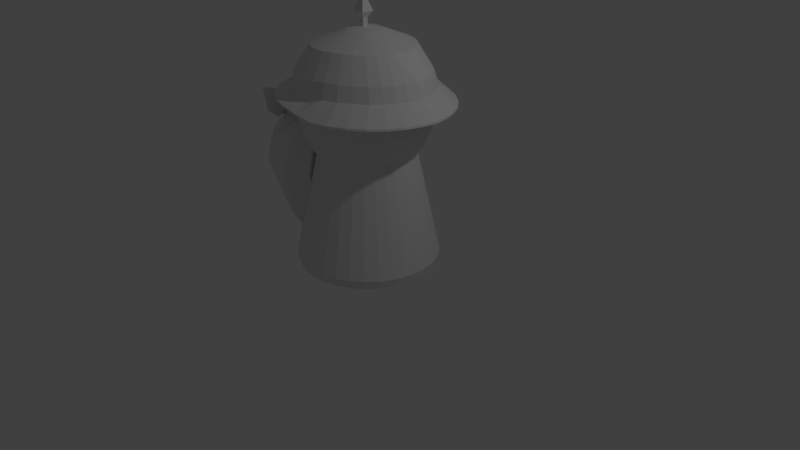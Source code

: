 # Source: Jagtss.blend  (saved by Blender 2.78.0; exported with 4.5.12 LTS)
import bpy
from mathutils import Matrix  # noqa: F401  (used for matrix-valued properties, if any)

bpy.ops.wm.read_factory_settings(use_empty=True)
scene = bpy.context.scene
scene.name = 'Scene'

# ---- collections
col_collection_1 = bpy.data.collections.new('Collection 1'); scene.collection.children.link(col_collection_1)
col_collection_10 = bpy.data.collections.new('Collection 10'); scene.collection.children.link(col_collection_10)

# ---- materials (node trees are filled in below, after node groups)
mat_material = bpy.data.materials.new('Material')
mat_material.alpha_threshold = 0.0
mat_material.use_transparent_shadow = False
mat_material.roughness = 0.5
mat_material.line_color = (0.0, 0.0, 0.0, 1.0)

# ---- material node trees

# ---- world
world_world = bpy.data.worlds.new('World'); scene.world = world_world
world_world.color = (0.05088, 0.05088, 0.05088)
world_world.use_sun_shadow = False
world_world.sun_shadow_jitter_overblur = 0.0
world_world.cycles.sampling_method = 'MANUAL'

# ---- cameras
cam_camera = bpy.data.cameras.new('Camera')
cam_camera.clip_end = 100.0
cam_camera.lens = 35.0
cam_camera.sensor_width = 32.0
cam_camera.sensor_height = 18.0
cam_camera.ortho_scale = 7.314
cam_camera.dof.focus_distance = 0.0
cam_camera.dof.aperture_fstop = 128.0

# ---- lights
light_lamp = bpy.data.lights.new('Lamp', 'POINT')
light_lamp.transmission_factor = 0.0
light_lamp.cutoff_distance = 30.0
light_lamp.energy = 100.0
light_lamp.shadow_buffer_clip_start = 1.001
light_lamp.shadow_soft_size = 0.1
light_lamp.shadow_maximum_resolution = 0.006
light_lamp.use_absolute_resolution = True

# ---- meshes
me_cube_004 = bpy.data.meshes.new('Cube.004')
me_cube_004.from_pydata([(0.009897, 0.9467, -6.288e-06), (-0.05556, 0.9467, 0.03401), (0.00868, 0.9467, 0.03401), (-0.05637, 0.9467, -6.288e-06), (0.009897, 1.046, -6.646e-06), (-0.05556, 1.046, 0.03401), (0.00868, 1.046, 0.03401), (-0.05637, 1.046, -6.646e-06), (-0.1031, 1.118, -6.908e-06), (0.05394, 1.118, 0.08169), (-0.1011, 1.118, 0.08169), (0.05687, 1.118, -6.908e-06), (-0.02309, 1.344, -7.728e-06), (0.009897, 0.9467, 6.288e-06), (-0.05556, 0.9467, -0.03401), (0.00868, 0.9467, -0.03401), (-0.05637, 0.9467, 6.288e-06), (0.009897, 1.046, 6.646e-06), (-0.05556, 1.046, -0.03401), (0.00868, 1.046, -0.03401), (-0.05637, 1.046, 6.646e-06), (-0.1031, 1.118, 6.908e-06), (0.05394, 1.118, -0.08169), (-0.1011, 1.118, -0.08169), (0.05687, 1.118, 6.908e-06), (-0.02309, 1.344, 7.728e-06)], [], [(2, 0, 4, 6), (11, 12, 9), (1, 2, 6, 5), (3, 1, 5, 7), (5, 6, 9, 10), (7, 5, 10, 8), (6, 4, 11, 9), (1, 3, 0, 2), (8, 10, 12), (9, 12, 10), (15, 19, 17, 13), (24, 22, 25), (14, 18, 19, 15), (16, 20, 18, 14), (18, 23, 22, 19), (20, 21, 23, 18), (19, 22, 24, 17), (14, 15, 13, 16), (21, 25, 23), (22, 23, 25)])
me_cube_004.materials.append(mat_material)
me_cube_004.use_remesh_preserve_volume = False
me_cube_004.use_remesh_preserve_attributes = False
me_cube_004.use_mirror_vertex_groups = False
me_cube_004.update()
me_cube_001 = bpy.data.meshes.new('Cube.001')
me_cube_001.from_pydata([(-0.9593, 1.881, 0.7483), (-1.161, 2.007, 0.262), (-0.8038, 2.096, 0.4542), (-1.05, 2.043, 0.4668), (-1.101, 1.822, 0.1646), (-1.035, 1.725, 0.5451), (-0.937, 2.194, 0.8103), (-0.9593, 1.881, -0.7483), (-1.161, 2.007, -0.262), (-0.8038, 2.096, -0.4542), (-0.9593, 2.137, 0.0), (-1.05, 2.043, -0.4668), (-1.101, 1.937, 0.0), (-1.101, 1.822, -0.1646), (-1.035, 1.725, -0.5451), (-0.937, 2.194, -0.8103)], [], [(1, 0, 3), (0, 2, 6), (10, 3, 2), (10, 1, 3), (10, 12, 1), (12, 4, 1), (10, 2, 12), (1, 4, 5), (2, 0, 5), (4, 12, 2), (1, 5, 0), (2, 5, 4), (0, 6, 3), (6, 2, 3), (8, 11, 7), (7, 15, 9), (10, 9, 11), (10, 11, 8), (10, 8, 12), (12, 8, 13), (10, 12, 9), (8, 14, 13), (9, 14, 7), (13, 9, 12), (8, 7, 14), (9, 13, 14), (7, 11, 15), (15, 11, 9)])
me_cube_001.use_remesh_preserve_volume = False
me_cube_001.use_remesh_preserve_attributes = False
me_cube_001.use_mirror_vertex_groups = False
me_cube_001.update()
me_cube = bpy.data.meshes.new('Cube')
me_cube.from_pydata([(-0.4382, 0.1699, 0.9565), (-0.2228, 0.1699, 1.019), (0.001273, 0.1414, 1.04), (-0.6367, 0.1699, 0.8549), (-0.8108, 0.1699, 0.7181), (-0.9536, 0.1699, 0.5514), (-1.06, 0.1699, 0.3612), (-1.119, 0.1699, 0.1755), (-1.147, 0.1699, -8.24e-06), (1.15, 0.09663, 9.223e-06), (1.115, 0.09663, 0.1962), (1.062, 0.09663, 0.3612), (0.9561, 0.09663, 0.5514), (0.8133, 0.09662, 0.7181), (0.6393, 0.09662, 0.8549), (0.4407, 0.09662, 0.9565), (0.2253, 0.09662, 1.019), (-0.3661, 0.224, 0.7993), (-0.186, 0.224, 0.8518), (0.001275, 0.24, 0.8524), (-0.5142, 0.224, 0.7101), (-0.6683, 0.224, 0.5715), (-0.7604, 0.224, 0.4328), (-0.8421, 0.224, 0.2982), (-0.883, 0.224, 0.148), (-0.8889, 0.224, -5.562e-06), (0.927, 0.2963, 8.677e-06), (0.8973, 0.2952, 0.1641), (0.8406, 0.2952, 0.2847), (0.7637, 0.2952, 0.4162), (0.6714, 0.2952, 0.536), (0.5224, 0.2952, 0.646), (0.3687, 0.2952, 0.7411), (0.1886, 0.2952, 0.8096), (-0.1949, 0.9202, 0.1112), (-0.8445, 0.4664, -4.479e-06), (0.8601, 0.4748, 8.001e-06), (-0.3613, 0.4664, 0.7402), (-0.1821, 0.4664, 0.7888), (0.001336, 0.4687, 0.7875), (-0.5014, 0.4664, 0.6641), (-0.6375, 0.465, 0.5365), (-0.7246, 0.4648, 0.4094), (-0.7988, 0.4664, 0.2797), (-0.8369, 0.4664, 0.1457), (0.8293, 0.4742, 0.1486), (-0.2166, 0.9202, 2.136e-06), (0.7859, 0.4742, 0.2697), (0.2036, 0.9202, 4.43e-06), (0.7149, 0.4742, 0.3921), (0.6188, 0.4742, 0.5064), (0.4784, 0.4742, 0.6154), (0.3414, 0.4742, 0.7001), (0.1692, 0.4742, 0.7603), (-0.6333, 0.7628, -1.596e-06), (0.6295, 0.7684, 7.111e-06), (-0.272, 0.7623, 0.5701), (-0.1504, 0.7619, 0.6037), (-0.01929, 0.7639, 0.6035), (-0.3768, 0.7624, 0.5165), (-0.4701, 0.7613, 0.4246), (-0.5428, 0.7612, 0.3302), (-0.6043, 0.7628, 0.2226), (-0.6327, 0.7629, 0.1109), (0.6277, 0.7681, 0.114), (0.5941, 0.7682, 0.2077), (0.5375, 0.7683, 0.3053), (0.4633, 0.7685, 0.3937), (0.347, 0.7687, 0.4839), (0.2392, 0.7689, 0.539), (0.1093, 0.7691, 0.5797), (0.009897, 0.95, -6.3e-06), (-0.4331, 0.1445, 0.9579), (-0.2177, 0.1445, 1.021), (0.006325, 0.116, 1.042), (-0.6317, 0.1445, 0.8563), (-0.8057, 0.1445, 0.7195), (-0.9485, 0.1445, 0.5528), (-1.055, 0.1445, 0.3626), (-1.113, 0.1445, 0.1769), (-1.142, 0.1445, 0.00139), (1.155, 0.07129, 0.001408), (1.12, 0.07128, 0.1976), (1.067, 0.07128, 0.3626), (0.9612, 0.07128, 0.5528), (0.8184, 0.07128, 0.7195), (0.6443, 0.07128, 0.8563), (0.4458, 0.07128, 0.9579), (0.2304, 0.07128, 1.021), (-0.3084, 0.2568, 0.6438), (-0.1548, 0.2595, 0.6884), (0.006265, 0.2381, 0.7036), (-0.4494, 0.2567, 0.5717), (-0.5718, 0.2567, 0.4754), (-0.6711, 0.2566, 0.3595), (-0.7442, 0.2567, 0.2285), (-0.7744, 0.2568, 0.1054), (-1.142, 0.1445, 0.00139), (1.155, 0.07129, 0.001408), (0.7902, 0.2061, 0.1234), (0.7569, 0.2062, 0.2285), (0.6838, 0.2062, 0.3595), (0.5844, 0.2062, 0.4755), (0.462, 0.2061, 0.5717), (0.3211, 0.206, 0.6438), (0.1674, 0.202, 0.6883), (-0.4331, 0.1445, 0.9579), (-0.2177, 0.1445, 1.021), (0.006325, 0.116, 1.042), (-0.6317, 0.1445, 0.8563), (-0.8057, 0.1445, 0.7195), (-0.9485, 0.1445, 0.5528), (-1.055, 0.1445, 0.3626), (-1.113, 0.1445, 0.1769), (1.12, 0.07128, 0.1976), (-1.084, 0.1422, -7.401e-06), (1.067, 0.07128, 0.3626), (1.096, 0.07377, 8.268e-06), (0.9612, 0.07128, 0.5528), (0.8184, 0.07128, 0.7195), (0.6443, 0.07128, 0.8563), (0.4458, 0.07128, 0.9579), (0.2304, 0.07128, 1.021), (0.005867, 0.7328, 2.696e-06), (-0.4148, 0.1437, 0.9117), (-0.2084, 0.1441, 0.9716), (0.006324, 0.116, 0.9919), (-0.6048, 0.1434, 0.8144), (-0.7713, 0.1431, 0.6835), (-0.9077, 0.1428, 0.5243), (-1.009, 0.1426, 0.3429), (-1.065, 0.1425, 0.1654), (1.071, 0.07325, 0.1857), (-0.7732, 0.256, -4.721e-06), (1.022, 0.07314, 0.3429), (0.8076, 0.2063, 6.646e-06), (0.9203, 0.07293, 0.5243), (0.7839, 0.07266, 0.6835), (0.6175, 0.07235, 0.8144), (0.4274, 0.07199, 0.9117), (0.2211, 0.07162, 0.9716), (-0.1067, 0.9202, 0.2023), (-0.07132, 0.9202, 0.2165), (-0.1387, 0.9202, 0.1823), (-0.1723, 0.9202, 0.148), (-0.2065, 0.9202, 0.0732), (-0.2115, 0.9202, 0.03509), (-0.05556, 0.95, 0.03401), (0.2006, 0.9202, 0.04213), (0.1957, 0.9202, 0.06975), (0.1798, 0.9202, 0.1085), (0.1452, 0.9202, 0.1522), (0.1071, 0.9202, 0.1782), (0.05979, 0.9202, 0.2023), (0.01308, 0.9202, 0.2154), (-0.03234, 0.9202, 0.2205), (0.00868, 0.95, 0.03401), (-0.05637, 0.95, -6.3e-06), (-0.4382, 0.1699, -0.9565), (-0.2228, 0.1699, -1.019), (0.001273, 0.1414, -1.04), (-0.6367, 0.1699, -0.8549), (-0.8108, 0.1699, -0.7181), (-0.9536, 0.1699, -0.5514), (-1.06, 0.1699, -0.3612), (-1.119, 0.1699, -0.1755), (-1.147, 0.1699, 8.24e-06), (1.15, 0.09663, -9.223e-06), (1.115, 0.09663, -0.1962), (1.062, 0.09663, -0.3612), (0.9561, 0.09663, -0.5514), (0.8133, 0.09662, -0.7181), (0.6393, 0.09662, -0.8549), (0.4407, 0.09662, -0.9565), (0.2253, 0.09662, -1.019), (-0.3661, 0.224, -0.7993), (-0.186, 0.224, -0.8518), (0.001275, 0.24, -0.8524), (-0.5142, 0.224, -0.7101), (-0.6683, 0.224, -0.5715), (-0.7604, 0.224, -0.4328), (-0.8421, 0.224, -0.2982), (-0.883, 0.224, -0.148), (-0.8889, 0.224, 5.562e-06), (0.927, 0.2963, -8.677e-06), (0.8973, 0.2952, -0.1641), (0.8406, 0.2952, -0.2847), (0.7637, 0.2952, -0.4162), (0.6714, 0.2952, -0.536), (0.5224, 0.2952, -0.646), (0.3687, 0.2952, -0.7411), (0.1886, 0.2952, -0.8096), (-0.1949, 0.9202, -0.1112), (-0.8445, 0.4664, 4.479e-06), (0.8601, 0.4748, -8.001e-06), (-0.3613, 0.4664, -0.7402), (-0.1821, 0.4664, -0.7888), (0.001336, 0.4687, -0.7875), (-0.5014, 0.4664, -0.6641), (-0.6375, 0.465, -0.5365), (-0.7246, 0.4648, -0.4094), (-0.7988, 0.4664, -0.2797), (-0.8369, 0.4664, -0.1457), (0.8293, 0.4742, -0.1486), (-0.2166, 0.9202, -2.136e-06), (0.7859, 0.4742, -0.2697), (0.2036, 0.9202, -4.43e-06), (0.7149, 0.4742, -0.3921), (0.6188, 0.4742, -0.5064), (0.4784, 0.4742, -0.6154), (0.3414, 0.4742, -0.7001), (0.1692, 0.4742, -0.7603), (-0.6333, 0.7628, 1.596e-06), (0.6295, 0.7684, -7.111e-06), (-0.272, 0.7623, -0.5701), (-0.1504, 0.7619, -0.6037), (-0.01929, 0.7639, -0.6035), (-0.3768, 0.7624, -0.5165), (-0.4701, 0.7613, -0.4246), (-0.5428, 0.7612, -0.3302), (-0.6043, 0.7628, -0.2226), (-0.6327, 0.7629, -0.1109), (0.6277, 0.7681, -0.114), (0.5941, 0.7682, -0.2077), (0.5375, 0.7683, -0.3053), (0.4633, 0.7685, -0.3937), (0.347, 0.7687, -0.4839), (0.2392, 0.7689, -0.539), (0.1093, 0.7691, -0.5797), (0.009897, 0.95, 6.3e-06), (-0.4331, 0.1445, -0.9579), (-0.2177, 0.1445, -1.021), (0.006325, 0.116, -1.042), (-0.6317, 0.1445, -0.8563), (-0.8057, 0.1445, -0.7195), (-0.9485, 0.1445, -0.5528), (-1.055, 0.1445, -0.3626), (-1.113, 0.1445, -0.1769), (-1.142, 0.1445, -0.00139), (1.155, 0.07129, -0.001408), (1.12, 0.07128, -0.1976), (1.067, 0.07128, -0.3626), (0.9612, 0.07128, -0.5528), (0.8184, 0.07128, -0.7195), (0.6443, 0.07128, -0.8563), (0.4458, 0.07128, -0.9579), (0.2304, 0.07128, -1.021), (-0.3084, 0.2568, -0.6438), (-0.1548, 0.2595, -0.6884), (0.006265, 0.2381, -0.7036), (-0.4494, 0.2567, -0.5717), (-0.5718, 0.2567, -0.4754), (-0.6711, 0.2566, -0.3595), (-0.7442, 0.2567, -0.2285), (-0.7744, 0.2568, -0.1054), (-1.142, 0.1445, -0.00139), (1.155, 0.07129, -0.001408), (0.7902, 0.2061, -0.1234), (0.7569, 0.2062, -0.2285), (0.6838, 0.2062, -0.3595), (0.5844, 0.2062, -0.4755), (0.462, 0.2061, -0.5717), (0.3211, 0.206, -0.6438), (0.1674, 0.202, -0.6883), (-0.4331, 0.1445, -0.9579), (-0.2177, 0.1445, -1.021), (0.006325, 0.116, -1.042), (-0.6317, 0.1445, -0.8563), (-0.8057, 0.1445, -0.7195), (-0.9485, 0.1445, -0.5528), (-1.055, 0.1445, -0.3626), (-1.113, 0.1445, -0.1769), (1.12, 0.07128, -0.1976), (-1.084, 0.1422, 7.401e-06), (1.067, 0.07128, -0.3626), (1.096, 0.07377, -8.268e-06), (0.9612, 0.07128, -0.5528), (0.8184, 0.07128, -0.7195), (0.6443, 0.07128, -0.8563), (0.4458, 0.07128, -0.9579), (0.2304, 0.07128, -1.021), (0.005867, 0.7328, -2.696e-06), (-0.4148, 0.1437, -0.9117), (-0.2084, 0.1441, -0.9716), (0.006324, 0.116, -0.9919), (-0.6048, 0.1434, -0.8144), (-0.7713, 0.1431, -0.6835), (-0.9077, 0.1428, -0.5243), (-1.009, 0.1426, -0.3429), (-1.065, 0.1425, -0.1654), (1.071, 0.07325, -0.1857), (-0.7732, 0.256, 4.721e-06), (1.022, 0.07314, -0.3429), (0.8076, 0.2063, -6.646e-06), (0.9203, 0.07293, -0.5243), (0.7839, 0.07266, -0.6835), (0.6175, 0.07235, -0.8144), (0.4274, 0.07199, -0.9117), (0.2211, 0.07162, -0.9716), (-0.1067, 0.9202, -0.2023), (-0.07132, 0.9202, -0.2165), (-0.1387, 0.9202, -0.1823), (-0.1723, 0.9202, -0.148), (-0.2065, 0.9202, -0.0732), (-0.2115, 0.9202, -0.03509), (-0.05556, 0.95, -0.03401), (0.2006, 0.9202, -0.04213), (0.1957, 0.9202, -0.06975), (0.1798, 0.9202, -0.1085), (0.1452, 0.9202, -0.1522), (0.1071, 0.9202, -0.1782), (0.05979, 0.9202, -0.2023), (0.01308, 0.9202, -0.2154), (-0.03234, 0.9202, -0.2205), (0.00868, 0.95, -0.03401), (-0.05637, 0.95, 6.3e-06)], [], [(10, 9, 26, 27), (11, 10, 27, 28), (12, 11, 28, 29), (0, 1, 18, 17), (13, 12, 29, 30), (1, 2, 19, 18), (14, 13, 30, 31), (3, 0, 17, 20), (15, 14, 31, 32), (4, 3, 20, 21), (16, 15, 32, 33), (5, 4, 21, 22), (2, 16, 33, 19), (6, 5, 22, 23), (7, 6, 23, 24), (8, 7, 24, 25), (33, 32, 52, 53), (25, 24, 44, 35), (17, 18, 38, 37), (19, 33, 53, 39), (27, 26, 36, 45), (18, 19, 39, 38), (28, 27, 45, 47), (20, 17, 37, 40), (29, 28, 47, 49), (21, 20, 40, 41), (30, 29, 49, 50), (22, 21, 41, 42), (31, 30, 50, 51), (23, 22, 42, 43), (32, 31, 51, 52), (24, 23, 43, 44), (57, 56, 37, 38), (58, 57, 38, 39), (56, 59, 40, 37), (59, 60, 41, 40), (60, 61, 42, 41), (61, 62, 43, 42), (62, 63, 44, 43), (63, 54, 35, 44), (64, 65, 47, 45), (65, 66, 49, 47), (66, 67, 50, 49), (67, 68, 51, 50), (68, 69, 52, 51), (69, 70, 53, 52), (70, 58, 39, 53), (142, 141, 56, 57), (155, 142, 57, 58), (141, 143, 59, 56), (143, 144, 60, 59), (144, 34, 61, 60), (34, 145, 62, 61), (145, 146, 63, 62), (146, 46, 54, 63), (48, 148, 64, 55), (148, 149, 65, 64), (149, 150, 66, 65), (150, 151, 67, 66), (151, 152, 68, 67), (152, 153, 69, 68), (153, 154, 70, 69), (154, 155, 58, 70), (34, 147, 145), (143, 147, 144), (142, 147, 141), (36, 55, 64, 45), (13, 14, 86, 85), (5, 6, 78, 77), (14, 15, 87, 86), (6, 7, 79, 78), (15, 16, 88, 87), (7, 8, 80, 79), (1, 0, 72, 73), (16, 2, 74, 88), (9, 10, 82, 81), (2, 1, 73, 74), (10, 11, 83, 82), (0, 3, 75, 72), (11, 12, 84, 83), (3, 4, 76, 75), (12, 13, 85, 84), (4, 5, 77, 76), (75, 76, 110, 109), (84, 85, 119, 118), (76, 77, 111, 110), (85, 86, 120, 119), (77, 78, 112, 111), (86, 87, 121, 120), (78, 79, 113, 112), (87, 88, 122, 121), (79, 80, 97, 113), (73, 72, 106, 107), (88, 74, 108, 122), (81, 82, 114, 98), (74, 73, 107, 108), (82, 83, 116, 114), (72, 75, 109, 106), (83, 84, 118, 116), (124, 125, 107, 106), (125, 126, 108, 107), (127, 124, 106, 109), (128, 127, 109, 110), (129, 128, 110, 111), (130, 129, 111, 112), (131, 130, 112, 113), (115, 131, 113, 97), (132, 117, 98, 114), (134, 132, 114, 116), (136, 134, 116, 118), (137, 136, 118, 119), (138, 137, 119, 120), (139, 138, 120, 121), (140, 139, 121, 122), (126, 140, 122, 108), (96, 133, 123), (95, 96, 123), (94, 95, 123), (93, 94, 123), (92, 93, 123), (89, 92, 123), (90, 89, 123), (91, 90, 123), (105, 91, 123), (104, 105, 123), (103, 104, 123), (102, 103, 123), (101, 102, 123), (100, 101, 123), (99, 100, 123), (89, 90, 125, 124), (90, 91, 126, 125), (92, 89, 124, 127), (93, 92, 127, 128), (94, 93, 128, 129), (95, 94, 129, 130), (96, 95, 130, 131), (99, 135, 117, 132), (100, 99, 132, 134), (101, 100, 134, 136), (102, 101, 136, 137), (103, 102, 137, 138), (104, 103, 138, 139), (105, 104, 139, 140), (91, 105, 140, 126), (135, 99, 123), (133, 96, 131, 115), (155, 147, 142), (141, 147, 143), (144, 147, 34), (145, 147, 146), (46, 146, 147, 157), (154, 156, 147, 155), (153, 156, 154), (152, 156, 153), (151, 156, 152), (150, 156, 151), (149, 156, 150), (148, 156, 149), (48, 71, 156, 148), (156, 71, 157, 147), (168, 185, 184, 167), (169, 186, 185, 168), (170, 187, 186, 169), (158, 175, 176, 159), (171, 188, 187, 170), (159, 176, 177, 160), (172, 189, 188, 171), (161, 178, 175, 158), (173, 190, 189, 172), (162, 179, 178, 161), (174, 191, 190, 173), (163, 180, 179, 162), (160, 177, 191, 174), (164, 181, 180, 163), (165, 182, 181, 164), (166, 183, 182, 165), (191, 211, 210, 190), (183, 193, 202, 182), (175, 195, 196, 176), (177, 197, 211, 191), (185, 203, 194, 184), (176, 196, 197, 177), (186, 205, 203, 185), (178, 198, 195, 175), (187, 207, 205, 186), (179, 199, 198, 178), (188, 208, 207, 187), (180, 200, 199, 179), (189, 209, 208, 188), (181, 201, 200, 180), (190, 210, 209, 189), (182, 202, 201, 181), (215, 196, 195, 214), (216, 197, 196, 215), (214, 195, 198, 217), (217, 198, 199, 218), (218, 199, 200, 219), (219, 200, 201, 220), (220, 201, 202, 221), (221, 202, 193, 212), (222, 203, 205, 223), (223, 205, 207, 224), (224, 207, 208, 225), (225, 208, 209, 226), (226, 209, 210, 227), (227, 210, 211, 228), (228, 211, 197, 216), (300, 215, 214, 299), (313, 216, 215, 300), (299, 214, 217, 301), (301, 217, 218, 302), (302, 218, 219, 192), (192, 219, 220, 303), (303, 220, 221, 304), (304, 221, 212, 204), (206, 213, 222, 306), (306, 222, 223, 307), (307, 223, 224, 308), (308, 224, 225, 309), (309, 225, 226, 310), (310, 226, 227, 311), (311, 227, 228, 312), (312, 228, 216, 313), (192, 303, 305), (301, 302, 305), (300, 299, 305), (194, 203, 222, 213), (171, 243, 244, 172), (163, 235, 236, 164), (172, 244, 245, 173), (164, 236, 237, 165), (173, 245, 246, 174), (165, 237, 238, 166), (159, 231, 230, 158), (174, 246, 232, 160), (167, 239, 240, 168), (160, 232, 231, 159), (168, 240, 241, 169), (158, 230, 233, 161), (169, 241, 242, 170), (161, 233, 234, 162), (170, 242, 243, 171), (162, 234, 235, 163), (233, 267, 268, 234), (242, 276, 277, 243), (234, 268, 269, 235), (243, 277, 278, 244), (235, 269, 270, 236), (244, 278, 279, 245), (236, 270, 271, 237), (245, 279, 280, 246), (237, 271, 255, 238), (231, 265, 264, 230), (246, 280, 266, 232), (239, 256, 272, 240), (232, 266, 265, 231), (240, 272, 274, 241), (230, 264, 267, 233), (241, 274, 276, 242), (282, 264, 265, 283), (283, 265, 266, 284), (285, 267, 264, 282), (286, 268, 267, 285), (287, 269, 268, 286), (288, 270, 269, 287), (289, 271, 270, 288), (273, 255, 271, 289), (290, 272, 256, 275), (292, 274, 272, 290), (294, 276, 274, 292), (295, 277, 276, 294), (296, 278, 277, 295), (297, 279, 278, 296), (298, 280, 279, 297), (284, 266, 280, 298), (254, 281, 291), (253, 281, 254), (252, 281, 253), (251, 281, 252), (250, 281, 251), (247, 281, 250), (248, 281, 247), (249, 281, 248), (263, 281, 249), (262, 281, 263), (261, 281, 262), (260, 281, 261), (259, 281, 260), (258, 281, 259), (257, 281, 258), (247, 282, 283, 248), (248, 283, 284, 249), (250, 285, 282, 247), (251, 286, 285, 250), (252, 287, 286, 251), (253, 288, 287, 252), (254, 289, 288, 253), (257, 290, 275, 293), (258, 292, 290, 257), (259, 294, 292, 258), (260, 295, 294, 259), (261, 296, 295, 260), (262, 297, 296, 261), (263, 298, 297, 262), (249, 284, 298, 263), (293, 281, 257), (291, 273, 289, 254), (313, 300, 305), (299, 301, 305), (302, 192, 305), (303, 304, 305), (204, 315, 305, 304), (312, 313, 305, 314), (311, 312, 314), (310, 311, 314), (309, 310, 314), (308, 309, 314), (307, 308, 314), (306, 307, 314), (206, 306, 314, 229), (314, 305, 315, 229)])
_k = set([(0, 1), (0, 3), (1, 2), (2, 16), (3, 4), (4, 5), (5, 6), (6, 7), (7, 8), (9, 10), (10, 11), (11, 12), (12, 13), (13, 14), (14, 15), (15, 16), (17, 18), (17, 20), (18, 19), (19, 33), (20, 21), (21, 22), (22, 23), (23, 24), (24, 25), (26, 27), (27, 28), (28, 29), (29, 30), (30, 31), (31, 32), (32, 33), (72, 73), (72, 75), (73, 74), (74, 88), (75, 76), (76, 77), (77, 78), (78, 79), (79, 80), (81, 82), (82, 83), (83, 84), (84, 85), (85, 86), (86, 87), (87, 88), (89, 90), (89, 92), (90, 91), (91, 105), (92, 93), (93, 94), (94, 95), (95, 96), (97, 113), (98, 114), (99, 100), (100, 101), (101, 102), (102, 103), (103, 104), (104, 105), (106, 107), (106, 109), (107, 108), (108, 122), (109, 110), (110, 111), (111, 112), (112, 113), (114, 116), (115, 131), (116, 118), (117, 132), (118, 119), (119, 120), (120, 121), (121, 122), (124, 125), (124, 127), (125, 126), (126, 140), (127, 128), (128, 129), (129, 130), (130, 131), (132, 134), (134, 136), (136, 137), (137, 138), (138, 139), (139, 140), (158, 159), (158, 161), (159, 160), (160, 174), (161, 162), (162, 163), (163, 164), (164, 165), (165, 166), (167, 168), (168, 169), (169, 170), (170, 171), (171, 172), (172, 173), (173, 174), (175, 176), (175, 178), (176, 177), (177, 191), (178, 179), (179, 180), (180, 181), (181, 182), (182, 183), (184, 185), (185, 186), (186, 187), (187, 188), (188, 189), (189, 190), (190, 191), (230, 231), (230, 233), (231, 232), (232, 246), (233, 234), (234, 235), (235, 236), (236, 237), (237, 238), (239, 240), (240, 241), (241, 242), (242, 243), (243, 244), (244, 245), (245, 246), (247, 248), (247, 250), (248, 249), (249, 263), (250, 251), (251, 252), (252, 253), (253, 254), (255, 271), (256, 272), (257, 258), (258, 259), (259, 260), (260, 261), (261, 262), (262, 263), (264, 265), (264, 267), (265, 266), (266, 280), (267, 268), (268, 269), (269, 270), (270, 271), (272, 274), (273, 289), (274, 276), (275, 290), (276, 277), (277, 278), (278, 279), (279, 280), (282, 283), (282, 285), (283, 284), (284, 298), (285, 286), (286, 287), (287, 288), (288, 289), (290, 292), (292, 294), (294, 295), (295, 296), (296, 297), (297, 298)])
me_cube.attributes.new('sharp_edge', 'BOOLEAN', 'EDGE').data.foreach_set('value', [ (min(e.vertices), max(e.vertices)) in _k for e in me_cube.edges])
me_cube.materials.append(mat_material)
me_cube.use_remesh_preserve_volume = False
me_cube.use_remesh_preserve_attributes = False
me_cube.use_mirror_vertex_groups = False
me_cube.update()
me_sphere = bpy.data.meshes.new('Sphere')
me_sphere.from_pydata([(-0.04015, 3.407, 0.1889), (-0.07675, 3.35, 0.3729), (-0.1105, 3.258, 0.5424), (-0.14, 3.133, 0.6911), (-0.1643, 2.982, 0.813), (-0.1823, 2.809, 0.9037), (-0.1934, 2.621, 0.9595), (-0.1972, 2.426, 0.9783), (-0.1934, 2.231, 0.9595), (-0.1823, 2.043, 0.9037), (-0.1643, 1.87, 0.813), (-0.14, 1.719, 0.691), (-0.1105, 1.595, 0.5424), (-0.07675, 1.502, 0.3729), (-0.04015, 1.445, 0.1889), (-0.07675, 3.407, 0.1778), (-0.1485, 3.35, 0.3511), (-0.2147, 3.258, 0.5108), (-0.2727, 3.133, 0.6508), (-0.3203, 2.982, 0.7657), (-0.3557, 2.809, 0.8511), (-0.3774, 2.621, 0.9037), (-0.3848, 2.426, 0.9214), (-0.3774, 2.231, 0.9037), (-0.3557, 2.043, 0.8511), (-0.3203, 1.87, 0.7657), (-0.2727, 1.719, 0.6508), (-0.2147, 1.595, 0.5108), (-0.1485, 1.502, 0.3511), (-0.07675, 1.445, 0.1778), (-0.1105, 3.407, 0.1597), (-0.2147, 3.35, 0.3157), (-0.3108, 3.258, 0.4595), (-0.3949, 3.133, 0.5855), (-0.464, 2.982, 0.6889), (-0.5154, 2.809, 0.7657), (-0.547, 2.621, 0.813), (-0.5577, 2.426, 0.829), (-0.547, 2.231, 0.813), (-0.5154, 2.043, 0.7657), (-0.464, 1.87, 0.6889), (-0.3949, 1.719, 0.5855), (-0.3108, 1.595, 0.4595), (-0.2147, 1.502, 0.3157), (-0.1105, 1.445, 0.1597), (-0.14, 3.407, 0.1355), (-0.2727, 3.35, 0.2681), (-0.3949, 3.258, 0.3904), (-0.5021, 3.133, 0.4975), (-0.59, 2.982, 0.5855), (-0.6554, 2.809, 0.6508), (-0.6956, 2.621, 0.691), (-0.7092, 2.426, 0.7046), (-0.6956, 2.231, 0.691), (-0.6554, 2.043, 0.6508), (-0.59, 1.87, 0.5855), (-0.5021, 1.719, 0.4975), (-0.3949, 1.595, 0.3904), (-0.2727, 1.502, 0.2681), (-0.14, 1.445, 0.1355), (-0.1643, 3.407, 0.1059), (-0.3203, 3.35, 0.2101), (-0.464, 3.258, 0.3062), (-0.59, 3.133, 0.3904), (-0.6934, 2.982, 0.4595), (-0.7703, 2.809, 0.5108), (-0.8176, 2.621, 0.5424), (-0.8336, 2.426, 0.5531), (-0.8176, 2.231, 0.5424), (-0.7703, 2.043, 0.5108), (-0.6934, 1.87, 0.4595), (-0.59, 1.719, 0.3904), (-0.464, 1.595, 0.3062), (-0.3203, 1.502, 0.2101), (-0.1643, 1.445, 0.1059), (-0.002091, 1.426, -0.002474), (-0.1823, 3.407, 0.07219), (-0.3556, 3.35, 0.144), (-0.5154, 3.258, 0.2101), (-0.6554, 3.133, 0.2681), (-0.7703, 2.982, 0.3157), (-0.8556, 2.809, 0.3511), (-0.9082, 2.621, 0.3729), (-0.926, 2.426, 0.3802), (-0.9082, 2.231, 0.3729), (-0.8556, 2.043, 0.3511), (-0.7703, 1.87, 0.3157), (-0.6554, 1.719, 0.2681), (-0.5154, 1.595, 0.2101), (-0.3556, 1.502, 0.144), (-0.1823, 1.445, 0.07218), (-0.1934, 3.407, 0.03559), (-0.3774, 3.35, 0.07219), (-0.547, 3.258, 0.1059), (-0.6956, 3.133, 0.1355), (-0.8176, 2.982, 0.1597), (-0.9082, 2.809, 0.1778), (-0.964, 2.621, 0.1889), (-0.9829, 2.426, 0.1926), (-0.964, 2.231, 0.1889), (-0.9082, 2.043, 0.1778), (-0.8176, 1.87, 0.1597), (-0.6956, 1.719, 0.1355), (-0.547, 1.595, 0.1059), (-0.3774, 1.502, 0.07218), (-0.1934, 1.445, 0.03559), (-0.1972, 3.407, -0.002468), (-0.3848, 3.35, -0.00247), (-0.5577, 3.258, -0.002471), (-0.7092, 3.133, -0.002473), (-0.8336, 2.982, -0.002474), (-0.926, 2.809, -0.002475), (-0.9829, 2.621, -0.002477), (-1.002, 2.426, -0.002477), (-0.9829, 2.231, -0.002478), (-0.926, 2.043, -0.002478), (-0.8336, 1.87, -0.002478), (-0.7092, 1.719, -0.002478), (-0.5577, 1.595, -0.002477), (-0.3848, 1.502, -0.002476), (-0.1972, 1.445, -0.002475), (-0.1934, 3.407, -0.04053), (-0.3774, 3.35, -0.07713), (-0.547, 3.258, -0.1109), (-0.6956, 3.133, -0.1404), (-0.8176, 2.982, -0.1647), (-0.9082, 2.809, -0.1827), (-0.964, 2.621, -0.1938), (-0.9829, 2.426, -0.1976), (-0.964, 2.231, -0.1938), (-0.9082, 2.043, -0.1827), (-0.8176, 1.87, -0.1647), (-0.6956, 1.719, -0.1404), (-0.547, 1.595, -0.1109), (-0.3774, 1.502, -0.07713), (-0.1934, 1.445, -0.04054), (-0.1823, 3.407, -0.07713), (-0.3556, 3.35, -0.1489), (-0.5154, 3.258, -0.2151), (-0.6554, 3.133, -0.2731), (-0.7703, 2.982, -0.3207), (-0.8556, 2.809, -0.356), (-0.9082, 2.621, -0.3778), (-0.926, 2.426, -0.3852), (-0.9082, 2.231, -0.3778), (-0.8556, 2.043, -0.356), (-0.7703, 1.87, -0.3207), (-0.6554, 1.719, -0.2731), (-0.5154, 1.595, -0.2151), (-0.3556, 1.502, -0.1489), (-0.1823, 1.445, -0.07713), (-0.1643, 3.407, -0.1109), (-0.3203, 3.35, -0.2151), (-0.464, 3.258, -0.3111), (-0.59, 3.133, -0.3953), (-0.6934, 2.982, -0.4644), (-0.7703, 2.809, -0.5158), (-0.8176, 2.621, -0.5474), (-0.8336, 2.426, -0.558), (-0.8176, 2.231, -0.5474), (-0.7703, 2.043, -0.5158), (-0.6934, 1.87, -0.4644), (-0.59, 1.719, -0.3953), (-0.464, 1.595, -0.3111), (-0.3203, 1.502, -0.2151), (-0.1643, 1.445, -0.1109), (-0.14, 3.407, -0.1404), (-0.2727, 3.35, -0.2731), (-0.3949, 3.258, -0.3953), (-0.5021, 3.133, -0.5025), (-0.59, 2.982, -0.5904), (-0.6554, 2.809, -0.6558), (-0.6956, 2.621, -0.696), (-0.7092, 2.426, -0.7096), (-0.6956, 2.231, -0.696), (-0.6554, 2.043, -0.6558), (-0.59, 1.87, -0.5904), (-0.5021, 1.719, -0.5025), (-0.3949, 1.595, -0.3953), (-0.2727, 1.502, -0.2731), (-0.14, 1.445, -0.1404), (-0.1105, 3.407, -0.1647), (-0.2147, 3.35, -0.3207), (-0.3107, 3.258, -0.4644), (-0.3949, 3.133, -0.5904), (-0.464, 2.982, -0.6938), (-0.5154, 2.809, -0.7707), (-0.547, 2.621, -0.818), (-0.5577, 2.426, -0.8339), (-0.547, 2.231, -0.818), (-0.5154, 2.043, -0.7707), (-0.464, 1.87, -0.6938), (-0.3949, 1.719, -0.5904), (-0.3107, 1.595, -0.4644), (-0.2147, 1.502, -0.3207), (-0.1105, 1.445, -0.1647), (-0.07675, 3.407, -0.1827), (-0.1485, 3.35, -0.356), (-0.2147, 3.258, -0.5157), (-0.2727, 3.133, -0.6558), (-0.3203, 2.982, -0.7706), (-0.3556, 2.809, -0.856), (-0.3774, 2.621, -0.9086), (-0.3848, 2.426, -0.9264), (-0.3774, 2.231, -0.9086), (-0.3556, 2.043, -0.856), (-0.3203, 1.87, -0.7707), (-0.2727, 1.719, -0.6558), (-0.2147, 1.595, -0.5158), (-0.1485, 1.502, -0.356), (-0.07675, 1.445, -0.1827), (-0.04015, 3.407, -0.1938), (-0.07675, 3.35, -0.3778), (-0.1105, 3.258, -0.5474), (-0.14, 3.133, -0.696), (-0.1643, 2.982, -0.818), (-0.1823, 2.809, -0.9086), (-0.1934, 2.621, -0.9644), (-0.1972, 2.426, -0.9833), (-0.1934, 2.231, -0.9644), (-0.1823, 2.043, -0.9086), (-0.1643, 1.87, -0.818), (-0.14, 1.719, -0.696), (-0.1105, 1.595, -0.5474), (-0.07675, 1.502, -0.3778), (-0.04015, 1.445, -0.1938), (-0.002089, 3.407, -0.1976), (-0.002088, 3.35, -0.3852), (-0.002087, 3.258, -0.558), (-0.002085, 3.133, -0.7096), (-0.002084, 2.982, -0.8339), (-0.002084, 2.809, -0.9263), (-0.002083, 2.621, -0.9833), (-0.002083, 2.426, -1.002), (-0.002083, 2.231, -0.9833), (-0.002084, 2.043, -0.9264), (-0.002084, 1.87, -0.8339), (-0.002085, 1.719, -0.7096), (-0.002087, 1.595, -0.558), (-0.002088, 1.502, -0.3852), (-0.002089, 1.445, -0.1976), (0.03597, 3.407, -0.1938), (0.07257, 3.35, -0.3778), (0.1063, 3.258, -0.5474), (0.1359, 3.133, -0.696), (0.1601, 2.982, -0.818), (0.1782, 2.809, -0.9086), (0.1893, 2.621, -0.9644), (0.193, 2.426, -0.9833), (0.1893, 2.231, -0.9644), (0.1782, 2.043, -0.9086), (0.1601, 1.87, -0.818), (0.1359, 1.719, -0.696), (0.1063, 1.595, -0.5474), (0.07257, 1.502, -0.3778), (0.03597, 1.445, -0.1938), (0.07257, 3.407, -0.1827), (0.1444, 3.35, -0.356), (0.2105, 3.258, -0.5157), (0.2685, 3.133, -0.6557), (0.3161, 2.982, -0.7706), (0.3515, 2.809, -0.856), (0.3732, 2.621, -0.9086), (0.3806, 2.426, -0.9263), (0.3732, 2.231, -0.9086), (0.3515, 2.043, -0.856), (0.3161, 1.87, -0.7706), (0.2685, 1.719, -0.6558), (0.2105, 1.595, -0.5158), (0.1444, 1.502, -0.356), (0.07257, 1.445, -0.1827), (-0.00209, 3.426, -0.002467), (0.1063, 3.407, -0.1647), (0.2105, 3.35, -0.3207), (0.3066, 3.258, -0.4644), (0.3908, 3.133, -0.5904), (0.4599, 2.982, -0.6938), (0.5112, 2.809, -0.7706), (0.5428, 2.621, -0.818), (0.5535, 2.426, -0.8339), (0.5428, 2.231, -0.818), (0.5112, 2.043, -0.7706), (0.4599, 1.87, -0.6938), (0.3908, 1.719, -0.5904), (0.3066, 1.595, -0.4644), (0.2105, 1.502, -0.3207), (0.1063, 1.445, -0.1647), (0.1359, 3.407, -0.1404), (0.2685, 3.35, -0.2731), (0.3908, 3.258, -0.3953), (0.4979, 3.133, -0.5025), (0.5859, 2.982, -0.5904), (0.6512, 2.809, -0.6557), (0.6914, 2.621, -0.696), (0.705, 2.426, -0.7096), (0.6914, 2.231, -0.696), (0.6512, 2.043, -0.6557), (0.5859, 1.87, -0.5904), (0.4979, 1.719, -0.5025), (0.3908, 1.595, -0.3953), (0.2685, 1.502, -0.2731), (0.1359, 1.445, -0.1404), (0.1601, 3.407, -0.1109), (0.3161, 3.35, -0.2151), (0.4599, 3.258, -0.3111), (0.5859, 3.133, -0.3953), (0.6893, 2.982, -0.4644), (0.7661, 2.809, -0.5157), (0.8134, 2.621, -0.5474), (0.8294, 2.426, -0.558), (0.8134, 2.231, -0.5474), (0.7661, 2.043, -0.5157), (0.6893, 1.87, -0.4644), (0.5859, 1.719, -0.3953), (0.4599, 1.595, -0.3111), (0.3161, 1.502, -0.2151), (0.1601, 1.445, -0.1109), (0.1782, 3.407, -0.07712), (0.3515, 3.35, -0.1489), (0.5112, 3.258, -0.2151), (0.6512, 3.133, -0.2731), (0.7661, 2.982, -0.3207), (0.8515, 2.809, -0.356), (0.904, 2.621, -0.3778), (0.9218, 2.426, -0.3851), (0.904, 2.231, -0.3778), (0.8515, 2.043, -0.356), (0.7661, 1.87, -0.3207), (0.6512, 1.719, -0.2731), (0.5112, 1.595, -0.2151), (0.3515, 1.502, -0.1489), (0.1781, 1.445, -0.07713), (0.1893, 3.407, -0.04053), (0.3732, 3.35, -0.07712), (0.5428, 3.258, -0.1108), (0.6914, 3.133, -0.1404), (0.8134, 2.982, -0.1647), (0.904, 2.809, -0.1827), (0.9599, 2.621, -0.1938), (0.9787, 2.426, -0.1976), (0.9599, 2.231, -0.1938), (0.904, 2.043, -0.1827), (0.8134, 1.87, -0.1647), (0.6914, 1.719, -0.1404), (0.5428, 1.595, -0.1109), (0.3732, 1.502, -0.07713), (0.1893, 1.445, -0.04053), (0.193, 3.407, -0.002465), (0.3806, 3.35, -0.002464), (0.5535, 3.258, -0.002463), (0.705, 3.133, -0.002462), (0.8294, 2.982, -0.002462), (0.9218, 2.809, -0.002462), (0.9787, 2.621, -0.002462), (0.9979, 2.426, -0.002463), (0.9787, 2.231, -0.002463), (0.9218, 2.043, -0.002465), (0.8294, 1.87, -0.002466), (0.705, 1.719, -0.002467), (0.5535, 1.595, -0.002469), (0.3806, 1.502, -0.002471), (0.193, 1.445, -0.002472), (0.1893, 3.407, 0.0356), (0.3732, 3.35, 0.07219), (0.5428, 3.258, 0.1059), (0.6914, 3.133, 0.1355), (0.8134, 2.982, 0.1597), (0.904, 2.809, 0.1778), (0.9598, 2.621, 0.1889), (0.9787, 2.426, 0.1926), (0.9598, 2.231, 0.1889), (0.904, 2.043, 0.1778), (0.8134, 1.87, 0.1597), (0.6914, 1.719, 0.1355), (0.5428, 1.595, 0.1059), (0.3732, 1.502, 0.07219), (0.1893, 1.445, 0.03559), (0.1781, 3.407, 0.07219), (0.3515, 3.35, 0.144), (0.5112, 3.258, 0.2101), (0.6512, 3.133, 0.2681), (0.7661, 2.982, 0.3157), (0.8515, 2.809, 0.3511), (0.904, 2.621, 0.3729), (0.9218, 2.426, 0.3802), (0.904, 2.231, 0.3729), (0.8515, 2.043, 0.3511), (0.7661, 1.87, 0.3157), (0.6512, 1.719, 0.2681), (0.5112, 1.595, 0.2101), (0.3515, 1.502, 0.144), (0.1781, 1.445, 0.07219), (0.1601, 3.407, 0.1059), (0.3161, 3.35, 0.2101), (0.4598, 3.258, 0.3062), (0.5858, 3.133, 0.3904), (0.6892, 2.982, 0.4595), (0.7661, 2.809, 0.5108), (0.8134, 2.621, 0.5424), (0.8294, 2.426, 0.5531), (0.8134, 2.231, 0.5424), (0.7661, 2.043, 0.5108), (0.6892, 1.87, 0.4595), (0.5858, 1.719, 0.3904), (0.4598, 1.595, 0.3062), (0.3161, 1.502, 0.2101), (0.1601, 1.445, 0.1059), (0.1359, 3.407, 0.1355), (0.2685, 3.35, 0.2681), (0.3908, 3.258, 0.3904), (0.4979, 3.133, 0.4975), (0.5858, 2.982, 0.5855), (0.6512, 2.809, 0.6508), (0.6914, 2.621, 0.6911), (0.705, 2.426, 0.7046), (0.6914, 2.231, 0.6911), (0.6512, 2.043, 0.6508), (0.5858, 1.87, 0.5855), (0.4979, 1.719, 0.4975), (0.3908, 1.595, 0.3904), (0.2685, 1.502, 0.2681), (0.1359, 1.445, 0.1355), (0.1063, 3.407, 0.1597), (0.2105, 3.35, 0.3157), (0.3066, 3.258, 0.4595), (0.3908, 3.133, 0.5855), (0.4598, 2.982, 0.6889), (0.5112, 2.809, 0.7657), (0.5428, 2.621, 0.813), (0.5535, 2.426, 0.829), (0.5428, 2.231, 0.813), (0.5112, 2.043, 0.7657), (0.4598, 1.87, 0.6889), (0.3908, 1.719, 0.5855), (0.3066, 1.595, 0.4595), (0.2105, 1.502, 0.3157), (0.1063, 1.445, 0.1597), (0.07257, 3.407, 0.1778), (0.1444, 3.35, 0.3511), (0.2105, 3.258, 0.5108), (0.2685, 3.133, 0.6508), (0.3161, 2.982, 0.7657), (0.3515, 2.809, 0.8511), (0.3732, 2.621, 0.9037), (0.3806, 2.426, 0.9214), (0.3732, 2.231, 0.9037), (0.3515, 2.043, 0.8511), (0.3161, 1.87, 0.7657), (0.2685, 1.719, 0.6508), (0.2105, 1.595, 0.5108), (0.1444, 1.502, 0.3511), (0.07257, 1.445, 0.1778), (0.03597, 3.407, 0.1889), (0.07256, 3.35, 0.3729), (0.1063, 3.258, 0.5424), (0.1359, 3.133, 0.6911), (0.1601, 2.982, 0.813), (0.1781, 2.809, 0.9037), (0.1892, 2.621, 0.9595), (0.193, 2.426, 0.9783), (0.1892, 2.231, 0.9595), (0.1781, 2.043, 0.9037), (0.1601, 1.87, 0.813), (0.1359, 1.719, 0.691), (0.1063, 1.595, 0.5424), (0.07256, 1.502, 0.3729), (0.03597, 1.445, 0.1889), (-0.002092, 3.407, 0.1926), (-0.002093, 3.35, 0.3802), (-0.002095, 3.258, 0.5531), (-0.002096, 3.133, 0.7046), (-0.002097, 2.982, 0.829), (-0.002097, 2.809, 0.9214), (-0.002098, 2.621, 0.9783), (-0.002098, 2.426, 0.9975), (-0.002098, 2.231, 0.9783), (-0.002097, 2.043, 0.9214), (-0.002097, 1.87, 0.829), (-0.002096, 1.719, 0.7046), (-0.002095, 1.595, 0.5531), (-0.002093, 1.502, 0.3802), (-0.002092, 1.445, 0.1926)], [], [(468, 467, 0, 1), (476, 475, 8, 9), (469, 468, 1, 2), (477, 476, 9, 10), (470, 469, 2, 3), (478, 477, 10, 11), (471, 470, 3, 4), (479, 478, 11, 12), (472, 471, 4, 5), (480, 479, 12, 13), (473, 472, 5, 6), (481, 480, 13, 14), (474, 473, 6, 7), (467, 271, 0), (75, 481, 14), (475, 474, 7, 8), (0, 271, 15), (75, 14, 29), (8, 7, 22, 23), (1, 0, 15, 16), (9, 8, 23, 24), (2, 1, 16, 17), (10, 9, 24, 25), (3, 2, 17, 18), (11, 10, 25, 26), (4, 3, 18, 19), (12, 11, 26, 27), (5, 4, 19, 20), (13, 12, 27, 28), (6, 5, 20, 21), (14, 13, 28, 29), (7, 6, 21, 22), (19, 18, 33, 34), (27, 26, 41, 42), (20, 19, 34, 35), (28, 27, 42, 43), (21, 20, 35, 36), (29, 28, 43, 44), (22, 21, 36, 37), (15, 271, 30), (75, 29, 44), (23, 22, 37, 38), (16, 15, 30, 31), (24, 23, 38, 39), (17, 16, 31, 32), (25, 24, 39, 40), (18, 17, 32, 33), (26, 25, 40, 41), (38, 37, 52, 53), (31, 30, 45, 46), (39, 38, 53, 54), (32, 31, 46, 47), (40, 39, 54, 55), (33, 32, 47, 48), (41, 40, 55, 56), (34, 33, 48, 49), (42, 41, 56, 57), (35, 34, 49, 50), (43, 42, 57, 58), (36, 35, 50, 51), (44, 43, 58, 59), (37, 36, 51, 52), (30, 271, 45), (75, 44, 59), (57, 56, 71, 72), (50, 49, 64, 65), (58, 57, 72, 73), (51, 50, 65, 66), (59, 58, 73, 74), (52, 51, 66, 67), (45, 271, 60), (75, 59, 74), (53, 52, 67, 68), (46, 45, 60, 61), (54, 53, 68, 69), (47, 46, 61, 62), (55, 54, 69, 70), (48, 47, 62, 63), (56, 55, 70, 71), (49, 48, 63, 64), (61, 60, 76, 77), (69, 68, 84, 85), (62, 61, 77, 78), (70, 69, 85, 86), (63, 62, 78, 79), (71, 70, 86, 87), (64, 63, 79, 80), (72, 71, 87, 88), (65, 64, 80, 81), (73, 72, 88, 89), (66, 65, 81, 82), (74, 73, 89, 90), (67, 66, 82, 83), (60, 271, 76), (75, 74, 90), (68, 67, 83, 84), (81, 80, 95, 96), (89, 88, 103, 104), (82, 81, 96, 97), (90, 89, 104, 105), (83, 82, 97, 98), (76, 271, 91), (75, 90, 105), (84, 83, 98, 99), (77, 76, 91, 92), (85, 84, 99, 100), (78, 77, 92, 93), (86, 85, 100, 101), (79, 78, 93, 94), (87, 86, 101, 102), (80, 79, 94, 95), (88, 87, 102, 103), (100, 99, 114, 115), (93, 92, 107, 108), (101, 100, 115, 116), (94, 93, 108, 109), (102, 101, 116, 117), (95, 94, 109, 110), (103, 102, 117, 118), (96, 95, 110, 111), (104, 103, 118, 119), (97, 96, 111, 112), (105, 104, 119, 120), (98, 97, 112, 113), (91, 271, 106), (75, 105, 120), (99, 98, 113, 114), (92, 91, 106, 107), (119, 118, 133, 134), (112, 111, 126, 127), (120, 119, 134, 135), (113, 112, 127, 128), (106, 271, 121), (75, 120, 135), (114, 113, 128, 129), (107, 106, 121, 122), (115, 114, 129, 130), (108, 107, 122, 123), (116, 115, 130, 131), (109, 108, 123, 124), (117, 116, 131, 132), (110, 109, 124, 125), (118, 117, 132, 133), (111, 110, 125, 126), (131, 130, 145, 146), (124, 123, 138, 139), (132, 131, 146, 147), (125, 124, 139, 140), (133, 132, 147, 148), (126, 125, 140, 141), (134, 133, 148, 149), (127, 126, 141, 142), (135, 134, 149, 150), (128, 127, 142, 143), (121, 271, 136), (75, 135, 150), (129, 128, 143, 144), (122, 121, 136, 137), (130, 129, 144, 145), (123, 122, 137, 138), (150, 149, 164, 165), (143, 142, 157, 158), (136, 271, 151), (75, 150, 165), (144, 143, 158, 159), (137, 136, 151, 152), (145, 144, 159, 160), (138, 137, 152, 153), (146, 145, 160, 161), (139, 138, 153, 154), (147, 146, 161, 162), (140, 139, 154, 155), (148, 147, 162, 163), (141, 140, 155, 156), (149, 148, 163, 164), (142, 141, 156, 157), (154, 153, 168, 169), (162, 161, 176, 177), (155, 154, 169, 170), (163, 162, 177, 178), (156, 155, 170, 171), (164, 163, 178, 179), (157, 156, 171, 172), (165, 164, 179, 180), (158, 157, 172, 173), (151, 271, 166), (75, 165, 180), (159, 158, 173, 174), (152, 151, 166, 167), (160, 159, 174, 175), (153, 152, 167, 168), (161, 160, 175, 176), (173, 172, 187, 188), (166, 271, 181), (75, 180, 195), (174, 173, 188, 189), (167, 166, 181, 182), (175, 174, 189, 190), (168, 167, 182, 183), (176, 175, 190, 191), (169, 168, 183, 184), (177, 176, 191, 192), (170, 169, 184, 185), (178, 177, 192, 193), (171, 170, 185, 186), (179, 178, 193, 194), (172, 171, 186, 187), (180, 179, 194, 195), (192, 191, 206, 207), (185, 184, 199, 200), (193, 192, 207, 208), (186, 185, 200, 201), (194, 193, 208, 209), (187, 186, 201, 202), (195, 194, 209, 210), (188, 187, 202, 203), (181, 271, 196), (75, 195, 210), (189, 188, 203, 204), (182, 181, 196, 197), (190, 189, 204, 205), (183, 182, 197, 198), (191, 190, 205, 206), (184, 183, 198, 199), (196, 271, 211), (75, 210, 225), (204, 203, 218, 219), (197, 196, 211, 212), (205, 204, 219, 220), (198, 197, 212, 213), (206, 205, 220, 221), (199, 198, 213, 214), (207, 206, 221, 222), (200, 199, 214, 215), (208, 207, 222, 223), (201, 200, 215, 216), (209, 208, 223, 224), (202, 201, 216, 217), (210, 209, 224, 225), (203, 202, 217, 218), (215, 214, 229, 230), (223, 222, 237, 238), (216, 215, 230, 231), (224, 223, 238, 239), (217, 216, 231, 232), (225, 224, 239, 240), (218, 217, 232, 233), (211, 271, 226), (75, 225, 240), (219, 218, 233, 234), (212, 211, 226, 227), (220, 219, 234, 235), (213, 212, 227, 228), (221, 220, 235, 236), (214, 213, 228, 229), (222, 221, 236, 237), (234, 233, 248, 249), (227, 226, 241, 242), (235, 234, 249, 250), (228, 227, 242, 243), (236, 235, 250, 251), (229, 228, 243, 244), (237, 236, 251, 252), (230, 229, 244, 245), (238, 237, 252, 253), (231, 230, 245, 246), (239, 238, 253, 254), (232, 231, 246, 247), (240, 239, 254, 255), (233, 232, 247, 248), (226, 271, 241), (75, 240, 255), (253, 252, 267, 268), (246, 245, 260, 261), (254, 253, 268, 269), (247, 246, 261, 262), (255, 254, 269, 270), (248, 247, 262, 263), (241, 271, 256), (75, 255, 270), (249, 248, 263, 264), (242, 241, 256, 257), (250, 249, 264, 265), (243, 242, 257, 258), (251, 250, 265, 266), (244, 243, 258, 259), (252, 251, 266, 267), (245, 244, 259, 260), (265, 264, 280, 281), (258, 257, 273, 274), (266, 265, 281, 282), (259, 258, 274, 275), (267, 266, 282, 283), (260, 259, 275, 276), (268, 267, 283, 284), (261, 260, 276, 277), (269, 268, 284, 285), (262, 261, 277, 278), (270, 269, 285, 286), (263, 262, 278, 279), (256, 271, 272), (75, 270, 286), (264, 263, 279, 280), (257, 256, 272, 273), (285, 284, 299, 300), (278, 277, 292, 293), (286, 285, 300, 301), (279, 278, 293, 294), (272, 271, 287), (75, 286, 301), (280, 279, 294, 295), (273, 272, 287, 288), (281, 280, 295, 296), (274, 273, 288, 289), (282, 281, 296, 297), (275, 274, 289, 290), (283, 282, 297, 298), (276, 275, 290, 291), (284, 283, 298, 299), (277, 276, 291, 292), (289, 288, 303, 304), (297, 296, 311, 312), (290, 289, 304, 305), (298, 297, 312, 313), (291, 290, 305, 306), (299, 298, 313, 314), (292, 291, 306, 307), (300, 299, 314, 315), (293, 292, 307, 308), (301, 300, 315, 316), (294, 293, 308, 309), (287, 271, 302), (75, 301, 316), (295, 294, 309, 310), (288, 287, 302, 303), (296, 295, 310, 311), (308, 307, 322, 323), (316, 315, 330, 331), (309, 308, 323, 324), (302, 271, 317), (75, 316, 331), (310, 309, 324, 325), (303, 302, 317, 318), (311, 310, 325, 326), (304, 303, 318, 319), (312, 311, 326, 327), (305, 304, 319, 320), (313, 312, 327, 328), (306, 305, 320, 321), (314, 313, 328, 329), (307, 306, 321, 322), (315, 314, 329, 330), (327, 326, 341, 342), (320, 319, 334, 335), (328, 327, 342, 343), (321, 320, 335, 336), (329, 328, 343, 344), (322, 321, 336, 337), (330, 329, 344, 345), (323, 322, 337, 338), (331, 330, 345, 346), (324, 323, 338, 339), (317, 271, 332), (75, 331, 346), (325, 324, 339, 340), (318, 317, 332, 333), (326, 325, 340, 341), (319, 318, 333, 334), (346, 345, 360, 361), (339, 338, 353, 354), (332, 271, 347), (75, 346, 361), (340, 339, 354, 355), (333, 332, 347, 348), (341, 340, 355, 356), (334, 333, 348, 349), (342, 341, 356, 357), (335, 334, 349, 350), (343, 342, 357, 358), (336, 335, 350, 351), (344, 343, 358, 359), (337, 336, 351, 352), (345, 344, 359, 360), (338, 337, 352, 353), (350, 349, 364, 365), (358, 357, 372, 373), (351, 350, 365, 366), (359, 358, 373, 374), (352, 351, 366, 367), (360, 359, 374, 375), (353, 352, 367, 368), (361, 360, 375, 376), (354, 353, 368, 369), (347, 271, 362), (75, 361, 376), (355, 354, 369, 370), (348, 347, 362, 363), (356, 355, 370, 371), (349, 348, 363, 364), (357, 356, 371, 372), (369, 368, 383, 384), (362, 271, 377), (75, 376, 391), (370, 369, 384, 385), (363, 362, 377, 378), (371, 370, 385, 386), (364, 363, 378, 379), (372, 371, 386, 387), (365, 364, 379, 380), (373, 372, 387, 388), (366, 365, 380, 381), (374, 373, 388, 389), (367, 366, 381, 382), (375, 374, 389, 390), (368, 367, 382, 383), (376, 375, 390, 391), (388, 387, 402, 403), (381, 380, 395, 396), (389, 388, 403, 404), (382, 381, 396, 397), (390, 389, 404, 405), (383, 382, 397, 398), (391, 390, 405, 406), (384, 383, 398, 399), (377, 271, 392), (75, 391, 406), (385, 384, 399, 400), (378, 377, 392, 393), (386, 385, 400, 401), (379, 378, 393, 394), (387, 386, 401, 402), (380, 379, 394, 395), (75, 406, 421), (400, 399, 414, 415), (393, 392, 407, 408), (401, 400, 415, 416), (394, 393, 408, 409), (402, 401, 416, 417), (395, 394, 409, 410), (403, 402, 417, 418), (396, 395, 410, 411), (404, 403, 418, 419), (397, 396, 411, 412), (405, 404, 419, 420), (398, 397, 412, 413), (406, 405, 420, 421), (399, 398, 413, 414), (392, 271, 407), (419, 418, 433, 434), (412, 411, 426, 427), (420, 419, 434, 435), (413, 412, 427, 428), (421, 420, 435, 436), (414, 413, 428, 429), (407, 271, 422), (75, 421, 436), (415, 414, 429, 430), (408, 407, 422, 423), (416, 415, 430, 431), (409, 408, 423, 424), (417, 416, 431, 432), (410, 409, 424, 425), (418, 417, 432, 433), (411, 410, 425, 426), (423, 422, 437, 438), (431, 430, 445, 446), (424, 423, 438, 439), (432, 431, 446, 447), (425, 424, 439, 440), (433, 432, 447, 448), (426, 425, 440, 441), (434, 433, 448, 449), (427, 426, 441, 442), (435, 434, 449, 450), (428, 427, 442, 443), (436, 435, 450, 451), (429, 428, 443, 444), (422, 271, 437), (75, 436, 451), (430, 429, 444, 445), (442, 441, 456, 457), (450, 449, 464, 465), (443, 442, 457, 458), (451, 450, 465, 466), (444, 443, 458, 459), (437, 271, 452), (75, 451, 466), (445, 444, 459, 460), (438, 437, 452, 453), (446, 445, 460, 461), (439, 438, 453, 454), (447, 446, 461, 462), (440, 439, 454, 455), (448, 447, 462, 463), (441, 440, 455, 456), (449, 448, 463, 464), (461, 460, 475, 476), (454, 453, 468, 469), (462, 461, 476, 477), (455, 454, 469, 470), (463, 462, 477, 478), (456, 455, 470, 471), (464, 463, 478, 479), (457, 456, 471, 472), (465, 464, 479, 480), (458, 457, 472, 473), (466, 465, 480, 481), (459, 458, 473, 474), (452, 271, 467), (75, 466, 481), (460, 459, 474, 475), (453, 452, 467, 468)])
me_sphere.use_remesh_preserve_volume = False
me_sphere.use_remesh_preserve_attributes = False
me_sphere.use_mirror_vertex_groups = False
me_sphere.update()
me_cylinder_001 = bpy.data.meshes.new('Cylinder.001')
me_cylinder_001.from_pydata([(-8.69e-06, -1.109e-05, 1.083), (-5.836e-06, 2.117, 0.6796), (-0.2113, -1.097e-05, 1.062), (-0.1326, 2.117, 0.6665), (-0.4144, -1.073e-05, 1.0), (-0.2601, 2.117, 0.6279), (-0.6016, -1.037e-05, 0.9003), (-0.3776, 2.117, 0.5651), (-0.7657, -9.894e-06, 0.7656), (-0.4806, 2.117, 0.4805), (-0.9003, -9.298e-06, 0.6015), (-0.5651, 2.117, 0.3775), (-1.0, -8.702e-06, 0.4143), (-0.6279, 2.117, 0.2601), (-1.062, -7.868e-06, 0.2112), (-0.6665, 2.117, 0.1326), (-1.083, -7.153e-06, -2.962e-05), (-0.6796, 2.117, -1.85e-05), (-1.062, -6.437e-06, -0.2113), (-0.6665, 2.117, -0.1326), (-1.0, -5.603e-06, -0.4144), (-0.6279, 2.117, -0.2601), (-0.9003, -5.007e-06, -0.6016), (-0.5651, 2.117, -0.3776), (-0.7657, -4.411e-06, -0.7657), (-0.4805, 2.117, -0.4806), (-0.6016, -3.934e-06, -0.9003), (-0.3776, 2.117, -0.5651), (-0.4144, -3.576e-06, -1.0), (-0.2601, 2.117, -0.6279), (-0.2112, -3.338e-06, -1.062), (-0.1326, 2.117, -0.6666), (7.45e-06, -3.219e-06, -1.083), (4.312e-06, 2.117, -0.6796), (0.2113, -3.338e-06, -1.062), (0.1326, 2.117, -0.6666), (0.4144, -3.576e-06, -1.0), (0.2601, 2.117, -0.6279), (0.6016, -3.934e-06, -0.9003), (0.3776, 2.117, -0.5651), (0.7657, -4.411e-06, -0.7657), (0.4806, 2.117, -0.4806), (0.9003, -5.007e-06, -0.6016), (0.5651, 2.117, -0.3776), (1.0, -5.603e-06, -0.4144), (0.6279, 2.117, -0.2601), (1.062, -6.437e-06, -0.2113), (0.6665, 2.117, -0.1326), (1.083, -7.153e-06, -1.285e-05), (0.6796, 2.117, -7.97e-06), (1.062, -7.868e-06, 0.2112), (0.6665, 2.117, 0.1326), (1.0, -8.702e-06, 0.4144), (0.6279, 2.117, 0.2601), (0.9003, -9.298e-06, 0.6016), (0.5651, 2.117, 0.3776), (0.7656, -9.894e-06, 0.7656), (0.4805, 2.117, 0.4805), (0.6016, -1.037e-05, 0.9003), (0.3776, 2.117, 0.5651), (0.4144, -1.073e-05, 1.0), (0.2601, 2.117, 0.6279), (0.2112, -1.097e-05, 1.062), (0.1326, 2.117, 0.6665), (-8.969e-06, 0.1357, 1.115), (-0.2176, 0.1357, 1.094), (-0.4269, 0.1357, 1.031), (-0.6197, 0.1357, 0.9274), (-0.7887, 0.1357, 0.7887), (-0.9275, 0.1357, 0.6197), (-1.031, 0.1357, 0.4268), (-1.094, 0.1357, 0.2176), (-1.115, 0.1357, -2.936e-05), (-1.094, 0.1357, -0.2176), (-1.031, 0.1357, -0.4269), (-0.9274, 0.1357, -0.6197), (-0.7887, 0.1357, -0.7888), (-0.6197, 0.1357, -0.9275), (-0.4269, 0.1357, -1.031), (-0.2176, 0.1357, -1.094), (7.688e-06, 0.1357, -1.115), (0.2176, 0.1357, -1.094), (0.4269, 0.1357, -1.031), (0.6197, 0.1357, -0.9275), (0.7887, 0.1357, -0.7887), (0.9275, 0.1357, -0.6197), (1.031, 0.1357, -0.4269), (1.094, 0.1357, -0.2176), (1.115, 0.1357, -1.207e-05), (1.094, 0.1357, 0.2176), (1.031, 0.1357, 0.4268), (0.9274, 0.1357, 0.6197), (0.7887, 0.1357, 0.7887), (0.6197, 0.1357, 0.9274), (0.4268, 0.1357, 1.031), (0.2176, 0.1357, 1.094)], [], [(64, 1, 3, 65), (65, 3, 5, 66), (66, 5, 7, 67), (67, 7, 9, 68), (68, 9, 11, 69), (69, 11, 13, 70), (70, 13, 15, 71), (71, 15, 17, 72), (72, 17, 19, 73), (73, 19, 21, 74), (74, 21, 23, 75), (75, 23, 25, 76), (76, 25, 27, 77), (77, 27, 29, 78), (78, 29, 31, 79), (79, 31, 33, 80), (80, 33, 35, 81), (81, 35, 37, 82), (82, 37, 39, 83), (83, 39, 41, 84), (84, 41, 43, 85), (85, 43, 45, 86), (86, 45, 47, 87), (87, 47, 49, 88), (88, 49, 51, 89), (89, 51, 53, 90), (90, 53, 55, 91), (91, 55, 57, 92), (92, 57, 59, 93), (93, 59, 61, 94), (3, 1, 63, 61, 59, 57, 55, 53, 51, 49, 47, 45, 43, 41, 39, 37, 35, 33, 31, 29, 27, 25, 23, 21, 19, 17, 15, 13, 11, 9, 7, 5), (94, 61, 63, 95), (95, 63, 1, 64), (0, 2, 4, 6, 8, 10, 12, 14, 16, 18, 20, 22, 24, 26, 28, 30, 32, 34, 36, 38, 40, 42, 44, 46, 48, 50, 52, 54, 56, 58, 60, 62), (2, 0, 64, 65), (4, 2, 65, 66), (6, 4, 66, 67), (8, 6, 67, 68), (10, 8, 68, 69), (12, 10, 69, 70), (14, 12, 70, 71), (16, 14, 71, 72), (18, 16, 72, 73), (20, 18, 73, 74), (22, 20, 74, 75), (24, 22, 75, 76), (26, 24, 76, 77), (28, 26, 77, 78), (30, 28, 78, 79), (32, 30, 79, 80), (34, 32, 80, 81), (36, 34, 81, 82), (38, 36, 82, 83), (40, 38, 83, 84), (42, 40, 84, 85), (44, 42, 85, 86), (46, 44, 86, 87), (48, 46, 87, 88), (50, 48, 88, 89), (52, 50, 89, 90), (54, 52, 90, 91), (56, 54, 91, 92), (58, 56, 92, 93), (60, 58, 93, 94), (62, 60, 94, 95), (0, 62, 95, 64)])
me_cylinder_001.use_remesh_preserve_volume = False
me_cylinder_001.use_remesh_preserve_attributes = False
me_cylinder_001.use_mirror_vertex_groups = False
me_cylinder_001.update()
me_cube_002 = bpy.data.meshes.new('Cube.002')
me_cube_002.from_pydata([(-0.9351, 0.548, 0.536), (-0.4428, 0.4979, 0.4402), (-0.4542, 1.806, 0.4909), (-0.9275, 1.499, 0.7372), (-0.4125, 1.499, 0.5079), (-0.6301, 1.782, 0.6015), (-1.285, 1.499, 0.1976), (-1.24, 1.499, 0.4965), (-0.948, 1.152, 0.758), (-0.4186, 1.152, 0.5791), (-1.351, 1.152, 0.2657), (-1.274, 1.152, 0.5667), (-1.34, 0.548, 0.1052), (-1.252, 0.548, 0.2961), (-1.082, 1.825, 0.1434), (-1.02, 1.806, 0.428), (-0.8519, 0.2063, 0.3596), (-1.06, 0.2063, 0.1461), (-0.5904, 1.499, 0.7183), (-0.6223, 1.152, 0.8136), (-0.6825, 0.548, 0.6452), (-0.5085, 1.499, 0.1895), (-0.5164, 1.825, 0.176), (-0.4673, 0.4479, 0.2328), (-0.5236, 1.152, 0.2305), (-0.7098, 0.2317, 0.1989), (-0.7941, 1.9, 0.1511), (-0.7606, 1.88, 0.468), (-0.9351, 0.548, -0.536), (-1.4, 0.548, 0.0), (-0.4428, 0.4979, -0.4402), (-0.4542, 1.806, -0.4909), (-0.9275, 1.499, -0.7372), (-0.4125, 1.499, -0.5079), (-0.6301, 1.782, -0.6015), (-1.357, 1.499, 0.0), (-1.285, 1.499, -0.1976), (-1.24, 1.499, -0.4965), (-0.948, 1.152, -0.758), (-0.4186, 1.152, -0.5791), (-1.443, 1.152, 0.0), (-1.351, 1.152, -0.2657), (-1.274, 1.152, -0.5667), (-1.34, 0.548, -0.1052), (-1.252, 0.548, -0.2961), (-1.168, 1.854, 0.0), (-1.082, 1.825, -0.1434), (-1.02, 1.806, -0.428), (-0.8519, 0.2063, -0.3596), (-1.215, 0.2063, 0.0), (-1.06, 0.2063, -0.1461), (-0.5904, 1.499, -0.7183), (-0.9349, 0.07478, 0.0), (-0.6223, 1.152, -0.8136), (-0.6825, 0.548, -0.6452), (-0.451, 0.4479, 0.0), (-0.496, 1.854, 0.0), (-0.4797, 1.499, 0.0), (-0.4894, 1.152, 0.0), (-0.626, 0.2532, 0.0), (-0.5085, 1.499, -0.1895), (-0.5164, 1.825, -0.176), (-0.4673, 0.4479, -0.2328), (-0.5236, 1.152, -0.2305), (-0.7098, 0.2317, -0.1989), (-0.7941, 1.9, -0.1511), (-0.7606, 1.88, -0.468), (-0.7955, 1.928, 0.0)], [], [(18, 19, 9, 4), (11, 13, 0, 8), (8, 3, 7, 11), (6, 10, 11, 7), (11, 10, 12, 13), (29, 12, 10, 40), (6, 35, 40, 10), (7, 3, 5, 15), (35, 6, 14, 45), (18, 4, 2, 5), (6, 7, 15, 14), (12, 29, 49), (13, 12, 49, 17), (0, 13, 17, 16), (3, 18, 5), (3, 8, 19, 18), (0, 20, 19, 8), (0, 16, 20), (22, 21, 57, 56), (24, 23, 55, 58), (21, 24, 58, 57), (5, 2, 27), (15, 27, 26, 14), (4, 9, 24, 21), (2, 4, 21, 22), (14, 26, 67, 45), (49, 52, 17), (25, 52, 59), (9, 19, 20, 1), (24, 9, 1, 23), (55, 23, 25, 59), (25, 16, 52), (17, 52, 16), (16, 1, 20), (23, 1, 16, 25), (27, 15, 5), (67, 26, 22, 56), (26, 27, 2, 22), (51, 33, 39, 53), (42, 38, 28, 44), (38, 42, 37, 32), (36, 37, 42, 41), (42, 44, 43, 41), (29, 40, 41, 43), (36, 41, 40, 35), (37, 47, 34, 32), (35, 45, 46, 36), (51, 34, 31, 33), (36, 46, 47, 37), (43, 49, 29), (44, 50, 49, 43), (28, 48, 50, 44), (32, 34, 51), (32, 51, 53, 38), (28, 38, 53, 54), (28, 54, 48), (61, 56, 57, 60), (63, 58, 55, 62), (60, 57, 58, 63), (34, 66, 31), (47, 46, 65, 66), (33, 60, 63, 39), (31, 61, 60, 33), (46, 45, 67, 65), (49, 50, 52), (64, 59, 52), (39, 30, 54, 53), (63, 62, 30, 39), (55, 59, 64, 62), (64, 52, 48), (50, 48, 52), (48, 54, 30), (62, 64, 48, 30), (66, 34, 47), (67, 56, 61, 65), (65, 61, 31, 66)])
me_cube_002.use_remesh_preserve_volume = False
me_cube_002.use_remesh_preserve_attributes = False
me_cube_002.use_mirror_vertex_groups = False
me_cube_002.update()

# ---- objects
ob_helmet_spike = bpy.data.objects.new('Helmet Spike', me_cube_004)
ob_moustache = bpy.data.objects.new('Moustache', me_cube_001)
ob_helmet = bpy.data.objects.new('Helmet', me_cube)
ob_lamp = bpy.data.objects.new('Lamp', light_lamp)
ob_camera = bpy.data.objects.new('Camera', cam_camera)
ob_sphere = bpy.data.objects.new('Sphere', me_sphere)
ob_body = bpy.data.objects.new('Body', me_cylinder_001)
ob_beard = bpy.data.objects.new('Beard', me_cube_002)

# ---- transforms, parenting, visibility, modifiers, constraints
ob_helmet_spike.location = (7.153e-07, -2.861e-06, 2.0)
ob_helmet_spike.rotation_euler = (1.571, -0.0, 0.0)
ob_helmet_spike.lock_rotations_4d = False
ob_helmet_spike.empty_display_type = 'ARROWS'
ob_helmet_spike.lineart.crease_threshold = 0.0
ob_moustache.location = (0.0, 1.819e-12, 0.0)
ob_moustache.rotation_euler = (1.571, -0.0, 0.0)
ob_moustache.lineart.crease_threshold = 0.0
ob_helmet.location = (7.153e-07, -2.861e-06, 2.0)
ob_helmet.rotation_euler = (1.571, -0.0, 0.0)
ob_helmet.lock_rotations_4d = False
ob_helmet.empty_display_type = 'ARROWS'
ob_helmet.lineart.crease_threshold = 0.0
ob_lamp.location = (4.076, 1.005, 5.904)
ob_lamp.rotation_euler = (0.6503, 0.05522, 1.866)
ob_lamp.lock_rotations_4d = False
ob_lamp.empty_display_type = 'ARROWS'
ob_lamp.color = (0.0, 0.0, 0.0, 0.0)
ob_lamp.lineart.crease_threshold = 0.0
ob_camera.location = (7.481, -6.508, 5.344)
ob_camera.rotation_euler = (-2.032, -3.142, -2.327)
ob_camera.lock_rotations_4d = False
ob_camera.empty_display_type = 'ARROWS'
ob_camera.color = (0.0, 0.0, 0.0, 0.0)
ob_camera.display_type = 'WIRE'
ob_camera.lineart.crease_threshold = 0.0
ob_sphere.location = (0.0, -2.98e-08, 1.192e-07)
ob_sphere.rotation_euler = (1.571, -0.0, 0.0)
ob_sphere.scale = (0.8208, 0.8208, 0.8208)
ob_sphere.lineart.crease_threshold = 0.0
ob_body.location = (0.0, 0.0, 1.192e-07)
ob_body.rotation_euler = (1.571, -0.0, 0.0)
ob_body.scale = (0.81, 0.81, 0.81)
ob_body.lineart.crease_threshold = 0.0
ob_beard.location = (0.0, 1.819e-12, 0.0)
ob_beard.rotation_euler = (1.571, -0.0, 0.0)
ob_beard.lineart.crease_threshold = 0.0

# ---- collection membership
col_collection_1.objects.link(ob_helmet_spike)
col_collection_1.objects.link(ob_moustache)
col_collection_1.objects.link(ob_helmet)
col_collection_1.objects.link(ob_lamp)
col_collection_1.objects.link(ob_camera)
col_collection_10.objects.link(ob_sphere)
col_collection_10.objects.link(ob_body)
col_collection_10.objects.link(ob_beard)

# ---- scene / render settings (as saved in the file)
scene.camera = ob_camera
scene.frame_start = 1; scene.frame_end = 250; scene.frame_set(1)
scene.render.engine = 'BLENDER_EEVEE_NEXT'
scene.render.resolution_percentage = 50
scene.render.dither_intensity = 0.0
scene.cycles.use_denoising = False
scene.cycles.samples = 128
scene.cycles.sampling_pattern = 'TABULATED_SOBOL'
scene.cycles.light_sampling_threshold = 0.0
scene.cycles.use_adaptive_sampling = False
scene.cycles.use_light_tree = False
scene.cycles.blur_glossy = 0.0
scene.cycles.sample_clamp_indirect = 0.0
scene.view_settings.view_transform = 'Standard'
bpy.context.view_layer.update()
